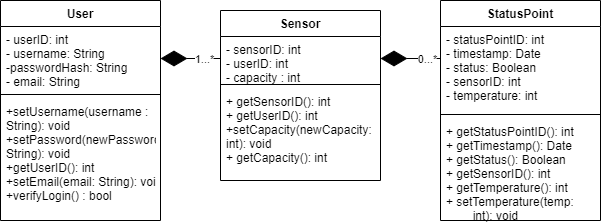

The diagram above was exported from draw.io. Its source (the exported page's mxGraphModel, read from the mxfile embedded in the PNG):
<mxGraphModel dx="1062" dy="608" grid="1" gridSize="10" guides="1" tooltips="1" connect="1" arrows="1" fold="1" page="1" pageScale="1" pageWidth="850" pageHeight="1100" math="0" shadow="0">
  <root>
    <mxCell id="0" />
    <mxCell id="1" parent="0" />
    <mxCell id="XX3WHHuTvOPVKQqIPF_D-1" value="StatusPoint" style="swimlane;fontStyle=1;align=center;verticalAlign=top;childLayout=stackLayout;horizontal=1;startSize=26;horizontalStack=0;resizeParent=1;resizeParentMax=0;resizeLast=0;collapsible=1;marginBottom=0;" parent="1" vertex="1">
      <mxGeometry x="565" y="160" width="160" height="220" as="geometry">
        <mxRectangle x="180" y="180" width="100" height="26" as="alternateBounds" />
      </mxGeometry>
    </mxCell>
    <mxCell id="XX3WHHuTvOPVKQqIPF_D-2" value="- statusPointID: int&#10;- timestamp: Date&#10;- status: Boolean&#10;- sensorID: int&#10;- temperature: int" style="text;strokeColor=none;fillColor=none;align=left;verticalAlign=top;spacingLeft=4;spacingRight=4;overflow=hidden;rotatable=0;points=[[0,0.5],[1,0.5]];portConstraint=eastwest;" parent="XX3WHHuTvOPVKQqIPF_D-1" vertex="1">
      <mxGeometry y="26" width="160" height="84" as="geometry" />
    </mxCell>
    <mxCell id="XX3WHHuTvOPVKQqIPF_D-3" value="" style="line;strokeWidth=1;fillColor=none;align=left;verticalAlign=middle;spacingTop=-1;spacingLeft=3;spacingRight=3;rotatable=0;labelPosition=right;points=[];portConstraint=eastwest;" parent="XX3WHHuTvOPVKQqIPF_D-1" vertex="1">
      <mxGeometry y="110" width="160" height="8" as="geometry" />
    </mxCell>
    <mxCell id="XX3WHHuTvOPVKQqIPF_D-4" value="+ getStatusPointID(): int&#10;+ getTimestamp(): Date&#10;+ getStatus(): Boolean&#10;+ getSensorID(): int&#10;+ getTemperature(): int&#10;+ setTemperature(temp: &#10;        int): void" style="text;strokeColor=none;fillColor=none;align=left;verticalAlign=top;spacingLeft=4;spacingRight=4;overflow=hidden;rotatable=0;points=[[0,0.5],[1,0.5]];portConstraint=eastwest;" parent="XX3WHHuTvOPVKQqIPF_D-1" vertex="1">
      <mxGeometry y="118" width="160" height="102" as="geometry" />
    </mxCell>
    <mxCell id="_DBqrzACUAvmpJCdaviA-1" value="Sensor" style="swimlane;fontStyle=1;align=center;verticalAlign=top;childLayout=stackLayout;horizontal=1;startSize=26;horizontalStack=0;resizeParent=1;resizeParentMax=0;resizeLast=0;collapsible=1;marginBottom=0;" parent="1" vertex="1">
      <mxGeometry x="345" y="170" width="160" height="170" as="geometry">
        <mxRectangle x="180" y="180" width="100" height="26" as="alternateBounds" />
      </mxGeometry>
    </mxCell>
    <mxCell id="_DBqrzACUAvmpJCdaviA-2" value="- sensorID: int&#10;- userID: int&#10;- capacity : int" style="text;strokeColor=none;fillColor=none;align=left;verticalAlign=top;spacingLeft=4;spacingRight=4;overflow=hidden;rotatable=0;points=[[0,0.5],[1,0.5]];portConstraint=eastwest;" parent="_DBqrzACUAvmpJCdaviA-1" vertex="1">
      <mxGeometry y="26" width="160" height="44" as="geometry" />
    </mxCell>
    <mxCell id="_DBqrzACUAvmpJCdaviA-3" value="" style="line;strokeWidth=1;fillColor=none;align=left;verticalAlign=middle;spacingTop=-1;spacingLeft=3;spacingRight=3;rotatable=0;labelPosition=right;points=[];portConstraint=eastwest;" parent="_DBqrzACUAvmpJCdaviA-1" vertex="1">
      <mxGeometry y="70" width="160" height="8" as="geometry" />
    </mxCell>
    <mxCell id="_DBqrzACUAvmpJCdaviA-4" value="+ getSensorID(): int&#10;+ getUserID(): int&#10;+setCapacity(newCapacity: int): void&#10;+ getCapacity(): int" style="text;strokeColor=none;fillColor=none;align=left;verticalAlign=top;spacingLeft=4;spacingRight=4;overflow=hidden;rotatable=0;points=[[0,0.5],[1,0.5]];portConstraint=eastwest;whiteSpace=wrap;" parent="_DBqrzACUAvmpJCdaviA-1" vertex="1">
      <mxGeometry y="78" width="160" height="92" as="geometry" />
    </mxCell>
    <mxCell id="_DBqrzACUAvmpJCdaviA-5" value="User" style="swimlane;fontStyle=1;align=center;verticalAlign=top;childLayout=stackLayout;horizontal=1;startSize=26;horizontalStack=0;resizeParent=1;resizeParentMax=0;resizeLast=0;collapsible=1;marginBottom=0;" parent="1" vertex="1">
      <mxGeometry x="125" y="160" width="160" height="220" as="geometry">
        <mxRectangle x="180" y="180" width="100" height="26" as="alternateBounds" />
      </mxGeometry>
    </mxCell>
    <mxCell id="_DBqrzACUAvmpJCdaviA-6" value="- userID: int&#10;- username: String&#10;-passwordHash: String&#10;- email: String" style="text;strokeColor=none;fillColor=none;align=left;verticalAlign=top;spacingLeft=4;spacingRight=4;overflow=hidden;rotatable=0;points=[[0,0.5],[1,0.5]];portConstraint=eastwest;" parent="_DBqrzACUAvmpJCdaviA-5" vertex="1">
      <mxGeometry y="26" width="160" height="64" as="geometry" />
    </mxCell>
    <mxCell id="_DBqrzACUAvmpJCdaviA-7" value="" style="line;strokeWidth=1;fillColor=none;align=left;verticalAlign=middle;spacingTop=-1;spacingLeft=3;spacingRight=3;rotatable=0;labelPosition=right;points=[];portConstraint=eastwest;" parent="_DBqrzACUAvmpJCdaviA-5" vertex="1">
      <mxGeometry y="90" width="160" height="8" as="geometry" />
    </mxCell>
    <mxCell id="_DBqrzACUAvmpJCdaviA-8" value="+setUsername(username : String): void&#10;+setPassword(newPassword: String): void&#10;+getUserID(): int&#10;+setEmail(email: String): void&#10;+verifyLogin() : bool" style="text;strokeColor=none;fillColor=none;align=left;verticalAlign=top;spacingLeft=4;spacingRight=4;overflow=hidden;rotatable=0;points=[[0,0.5],[1,0.5]];portConstraint=eastwest;whiteSpace=wrap;" parent="_DBqrzACUAvmpJCdaviA-5" vertex="1">
      <mxGeometry y="98" width="160" height="122" as="geometry" />
    </mxCell>
    <mxCell id="_DBqrzACUAvmpJCdaviA-9" value="" style="endArrow=diamondThin;endFill=1;endSize=24;html=1;exitX=0;exitY=0.5;exitDx=0;exitDy=0;" parent="1" source="_DBqrzACUAvmpJCdaviA-2" edge="1">
      <mxGeometry width="160" relative="1" as="geometry">
        <mxPoint x="350" y="250" as="sourcePoint" />
        <mxPoint x="285" y="218" as="targetPoint" />
      </mxGeometry>
    </mxCell>
    <mxCell id="_DBqrzACUAvmpJCdaviA-13" value="1...*" style="edgeLabel;html=1;align=center;verticalAlign=middle;resizable=0;points=[];" parent="_DBqrzACUAvmpJCdaviA-9" vertex="1" connectable="0">
      <mxGeometry x="-0.4389" relative="1" as="geometry">
        <mxPoint as="offset" />
      </mxGeometry>
    </mxCell>
    <mxCell id="_DBqrzACUAvmpJCdaviA-11" value="" style="endArrow=diamondThin;endFill=1;endSize=24;html=1;entryX=1;entryY=0.5;entryDx=0;entryDy=0;" parent="1" target="_DBqrzACUAvmpJCdaviA-2" edge="1">
      <mxGeometry width="160" relative="1" as="geometry">
        <mxPoint x="565" y="218" as="sourcePoint" />
        <mxPoint x="510" y="250" as="targetPoint" />
      </mxGeometry>
    </mxCell>
    <mxCell id="_DBqrzACUAvmpJCdaviA-14" value="0...*" style="edgeLabel;html=1;align=center;verticalAlign=middle;resizable=0;points=[];" parent="_DBqrzACUAvmpJCdaviA-11" vertex="1" connectable="0">
      <mxGeometry x="-0.5456" relative="1" as="geometry">
        <mxPoint as="offset" />
      </mxGeometry>
    </mxCell>
  </root>
</mxGraphModel>